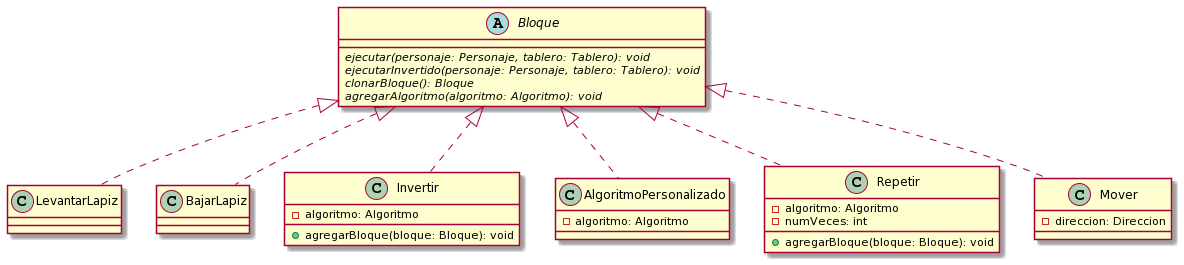

The diagram above was rendered by PlantUML. Its source (embedded in the PNG):
@startuml
abstract Bloque
Bloque <|.. LevantarLapiz
Bloque <|.. BajarLapiz
Bloque <|.. Invertir
Bloque <|.. AlgoritmoPersonalizado
Bloque <|.. Repetir
Bloque <|.. Mover

Bloque : {abstract} ejecutar(personaje: Personaje, tablero: Tablero): void
Bloque : {abstract} ejecutarInvertido(personaje: Personaje, tablero: Tablero): void
Bloque : {abstract} clonarBloque(): Bloque
Bloque : {abstract} agregarAlgoritmo(algoritmo: Algoritmo): void
Mover : - direccion: Direccion

AlgoritmoPersonalizado : - algoritmo: Algoritmo

Invertir : - algoritmo: Algoritmo
Invertir : + agregarBloque(bloque: Bloque): void

Repetir : - algoritmo: Algoritmo
Repetir : - numVeces: int
Repetir : + agregarBloque(bloque: Bloque): void
@enduml